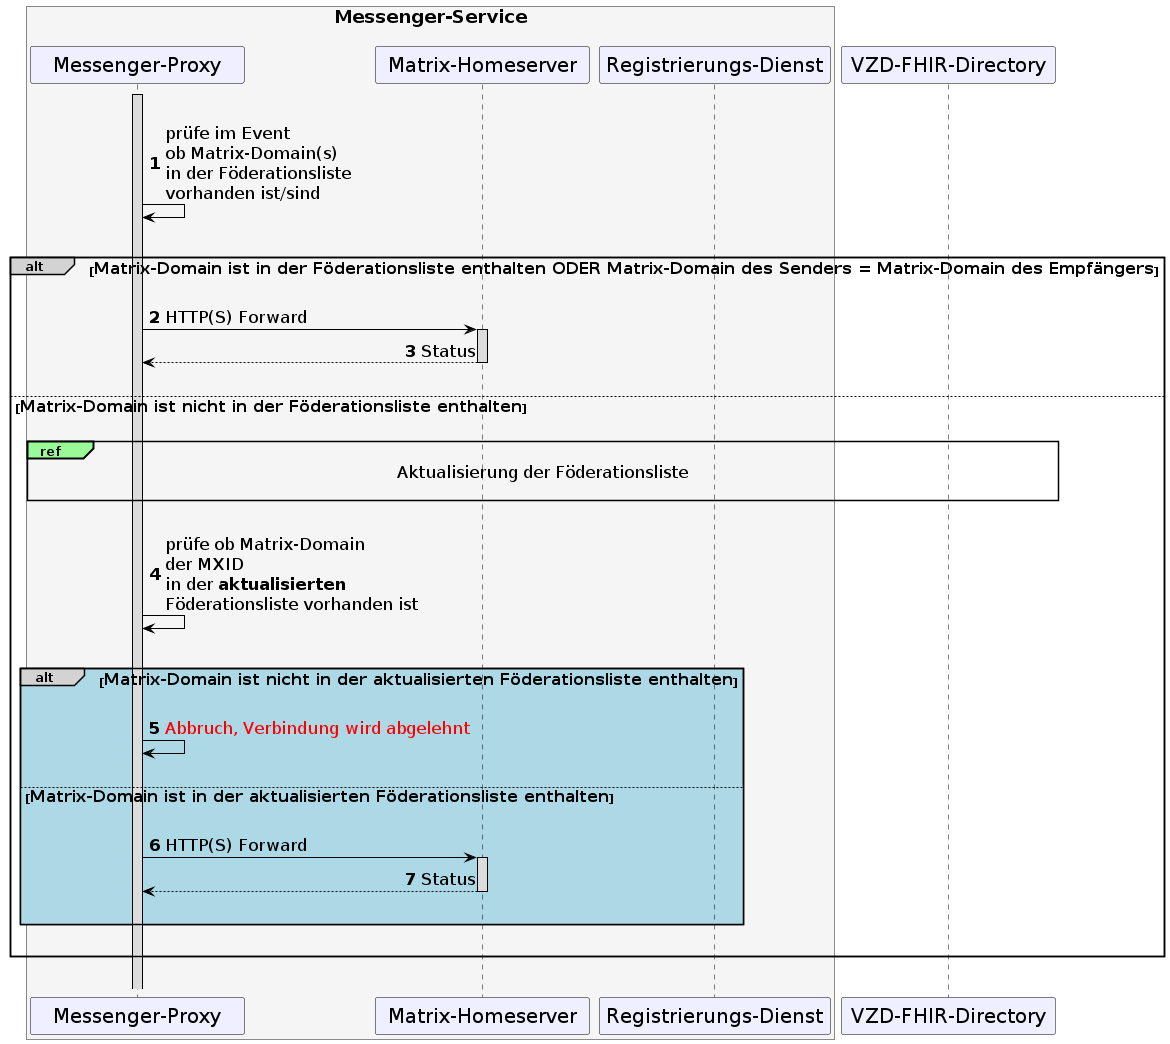

The diagram above was rendered by PlantUML. Its source (embedded in the PNG):
@startuml
skinparam sequenceMessageAlign direction
skinparam minClassWidth 200
skinparam BoxPadding 1
skinparam sequenceReferenceHeaderBackgroundColor palegreen
scale max 2048 width

skinparam sequence {
ArrowColor black
ArrowFontSize 17
ActorBorderColor black
LifeLineBorderColor black
LifeLineBackgroundColor Gainsboro

ParticipantBorderColor Motivation
ParticipantBackgroundColor Motivation
ParticipantFontSize 20
ParticipantFontColor black
ParticipantBorderColor Black
ParticipantBackgroundColor MOTIVATION

}

autonumber

    box <size:18>Messenger-Service\n#WhiteSmoke
    participant MP as "Messenger-Proxy"
    participant MH as "Matrix-Homeserver"
    participant RD as "Registrierungs-Dienst"
    end box
    participant VZD as "VZD-FHIR-Directory"

|||
    Activate MP
  MP->MP: prüfe im Event\nob Matrix-Domain(s) \nin der Föderationsliste \nvorhanden ist/sind

|||
alt#LightGrey  <size:16>Matrix-Domain ist in der Föderationsliste enthalten ODER Matrix-Domain des Senders = Matrix-Domain des Empfängers</size>
    ||| 
    MP->MH: HTTP(S) Forward
      Activate MH
    MH-->MP: Status
      Deactivate MH
      'Deactivate MP
    ||| 


  else <size:16>Matrix-Domain ist nicht in der Föderationsliste enthalten</size> 
  |||  
  ref over MP, VZD: <size:17>Aktualisierung der Föderationsliste</size>\n 
  |||
  MP->MP: prüfe ob Matrix-Domain \nder MXID \nin der **aktualisierten** \nFöderationsliste vorhanden ist
  |||

    alt#LightGrey #LightBlue <size:16>Matrix-Domain ist nicht in der aktualisierten Föderationsliste enthalten</size>
      |||
      MP->MP: <font color=red>Abbruch, Verbindung wird abgelehnt</font>
      ||| 
      else <size:16>Matrix-Domain ist in der aktualisierten Föderationsliste enthalten</size>
      |||
         MP->MH: HTTP(S) Forward
          Activate MH
        MH-->MP: Status
          Deactivate MH
      |||
    end

  |||

end
|||
@enduml